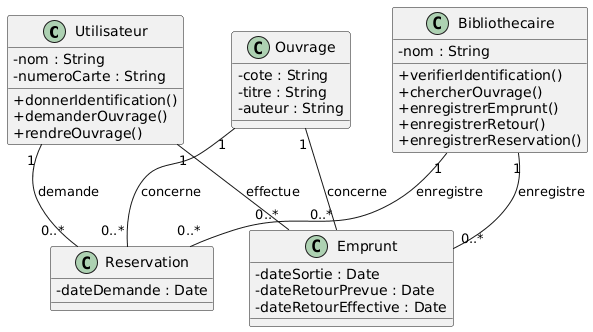

The diagram above was rendered by PlantUML. Its source (embedded in the PNG):
@startuml
skinparam classAttributeIconSize 0

class Utilisateur {
  - nom : String
  - numeroCarte : String
  + donnerIdentification()
  + demanderOuvrage()
  + rendreOuvrage()
}

class Bibliothecaire {
  - nom : String
  + verifierIdentification()
  + chercherOuvrage()
  + enregistrerEmprunt()
  + enregistrerRetour()
  + enregistrerReservation()
}

class Ouvrage {
  - cote : String
  - titre : String
  - auteur : String
}

class Emprunt {
  - dateSortie : Date
  - dateRetourPrevue : Date
  - dateRetourEffective : Date
}

class Reservation {
  - dateDemande : Date
}

Utilisateur "1" -- "0..*" Emprunt : effectue
Ouvrage "1" -- "0..*" Emprunt : concerne
Bibliothecaire "1" -- "0..*" Emprunt : enregistre

Utilisateur "1" -- "0..*" Reservation : demande
Ouvrage "1" -- "0..*" Reservation : concerne
Bibliothecaire "1" -- "0..*" Reservation : enregistre
@enduml